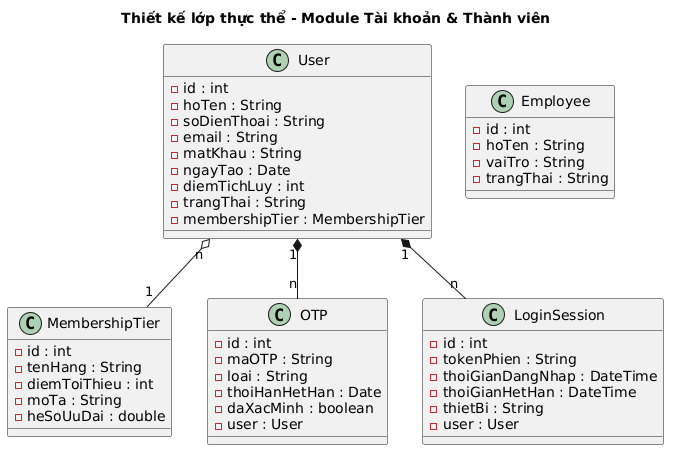

The diagram above was rendered by PlantUML. Its source (embedded in the PNG):
@startuml
title Thiết kế lớp thực thể - Module Tài khoản & Thành viên

class User {
  -id : int
  -hoTen : String
  -soDienThoai : String
  -email : String
  -matKhau : String
  -ngayTao : Date
  -diemTichLuy : int
  -trangThai : String
  -membershipTier : MembershipTier
}

class MembershipTier {
  -id : int
  -tenHang : String
  -diemToiThieu : int
  -moTa : String
  -heSoUuDai : double
}

class OTP {
  -id : int
  -maOTP : String
  -loai : String
  -thoiHanHetHan : Date
  -daXacMinh : boolean
  -user : User
}

class LoginSession {
  -id : int
  -tokenPhien : String
  -thoiGianDangNhap : DateTime
  -thoiGianHetHan : DateTime
  -thietBi : String
  -user : User
}

class Employee {
  -id : int
  -hoTen : String
  -vaiTro : String
  -trangThai : String
}

User "n" o-- "1" MembershipTier
User "1" *-- "n" OTP
User "1" *-- "n" LoginSession
@enduml